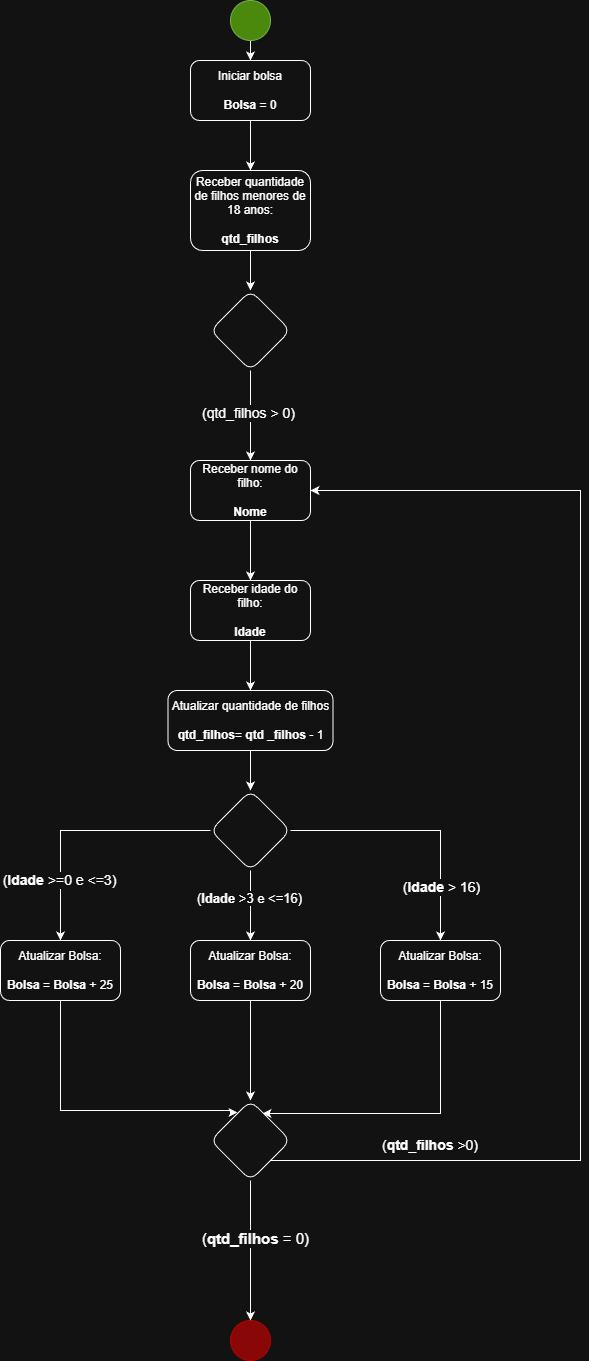

The diagram above was exported from draw.io. Its source (the exported page's mxGraphModel, read from the mxfile embedded in the PNG):
<mxGraphModel dx="1106" dy="615" grid="1" gridSize="10" guides="1" tooltips="1" connect="1" arrows="1" fold="1" page="1" pageScale="1" pageWidth="827" pageHeight="1169" math="0" shadow="0">
  <root>
    <mxCell id="0" />
    <mxCell id="1" parent="0" />
    <mxCell id="jeAFHESIqPqTRgxw0jnq-1" edge="1" parent="1" source="jeAFHESIqPqTRgxw0jnq-2" style="edgeStyle=orthogonalEdgeStyle;rounded=0;orthogonalLoop=1;jettySize=auto;html=1;" target="jeAFHESIqPqTRgxw0jnq-5">
      <mxGeometry relative="1" as="geometry" />
    </mxCell>
    <mxCell id="jeAFHESIqPqTRgxw0jnq-2" parent="1" style="ellipse;whiteSpace=wrap;html=1;aspect=fixed;fillColor=#60a917;fontColor=#ffffff;strokeColor=#2D7600;" value="" vertex="1">
      <mxGeometry height="40" width="40" x="360" as="geometry" />
    </mxCell>
    <mxCell id="jeAFHESIqPqTRgxw0jnq-3" parent="1" style="ellipse;whiteSpace=wrap;html=1;aspect=fixed;fillColor=light-dark(#60A917,#890707);fontColor=#ffffff;strokeColor=light-dark(#2D7600,#B10202);" value="" vertex="1">
      <mxGeometry height="40" width="40" x="360" y="1320" as="geometry" />
    </mxCell>
    <mxCell id="Zrkn9TWbqY4ak8vrzXyo-3" edge="1" parent="1" source="jeAFHESIqPqTRgxw0jnq-5" style="edgeStyle=orthogonalEdgeStyle;rounded=0;orthogonalLoop=1;jettySize=auto;html=1;" target="Zrkn9TWbqY4ak8vrzXyo-2" value="">
      <mxGeometry relative="1" as="geometry" />
    </mxCell>
    <mxCell id="jeAFHESIqPqTRgxw0jnq-5" parent="1" style="rounded=1;whiteSpace=wrap;html=1;" value="Iniciar bolsa&lt;br&gt;&lt;br&gt;&lt;b&gt;Bolsa&lt;/b&gt;&amp;nbsp;= 0" vertex="1">
      <mxGeometry height="60" width="120" x="320" y="60" as="geometry" />
    </mxCell>
    <mxCell id="Zrkn9TWbqY4ak8vrzXyo-5" edge="1" parent="1" source="Zrkn9TWbqY4ak8vrzXyo-2" style="edgeStyle=orthogonalEdgeStyle;rounded=0;orthogonalLoop=1;jettySize=auto;html=1;" target="Zrkn9TWbqY4ak8vrzXyo-4" value="">
      <mxGeometry relative="1" as="geometry" />
    </mxCell>
    <mxCell id="Zrkn9TWbqY4ak8vrzXyo-2" parent="1" style="whiteSpace=wrap;html=1;rounded=1;" value="Receber quantidade de filhos menores de 18 anos:&lt;br&gt;&lt;b&gt;&lt;br&gt;qtd_filhos&lt;/b&gt;" vertex="1">
      <mxGeometry height="80" width="120" x="320" y="170" as="geometry" />
    </mxCell>
    <mxCell id="Zrkn9TWbqY4ak8vrzXyo-7" edge="1" parent="1" source="Zrkn9TWbqY4ak8vrzXyo-4" style="edgeStyle=orthogonalEdgeStyle;rounded=0;orthogonalLoop=1;jettySize=auto;html=1;" target="Zrkn9TWbqY4ak8vrzXyo-6" value="">
      <mxGeometry relative="1" as="geometry" />
    </mxCell>
    <mxCell id="Zrkn9TWbqY4ak8vrzXyo-10" connectable="0" parent="Zrkn9TWbqY4ak8vrzXyo-7" style="edgeLabel;html=1;align=center;verticalAlign=middle;resizable=0;points=[];fontSize=14;" value="(qtd_filhos &amp;gt; 0)" vertex="1">
      <mxGeometry relative="1" x="-0.0667" y="-3" as="geometry">
        <mxPoint as="offset" />
      </mxGeometry>
    </mxCell>
    <mxCell id="Zrkn9TWbqY4ak8vrzXyo-4" parent="1" style="rhombus;whiteSpace=wrap;html=1;rounded=1;" value="" vertex="1">
      <mxGeometry height="80" width="80" x="340" y="290" as="geometry" />
    </mxCell>
    <mxCell id="Zrkn9TWbqY4ak8vrzXyo-12" edge="1" parent="1" source="Zrkn9TWbqY4ak8vrzXyo-6" style="edgeStyle=orthogonalEdgeStyle;rounded=0;orthogonalLoop=1;jettySize=auto;html=1;" target="Zrkn9TWbqY4ak8vrzXyo-11" value="">
      <mxGeometry relative="1" as="geometry" />
    </mxCell>
    <mxCell id="Zrkn9TWbqY4ak8vrzXyo-6" parent="1" style="whiteSpace=wrap;html=1;rounded=1;" value="Receber nome do filho:&lt;br&gt;&lt;br&gt;&lt;b&gt;Nome&lt;/b&gt;" vertex="1">
      <mxGeometry height="60" width="120" x="320" y="460" as="geometry" />
    </mxCell>
    <mxCell id="Zrkn9TWbqY4ak8vrzXyo-24" edge="1" parent="1" source="Zrkn9TWbqY4ak8vrzXyo-11" style="edgeStyle=orthogonalEdgeStyle;rounded=0;orthogonalLoop=1;jettySize=auto;html=1;" target="Zrkn9TWbqY4ak8vrzXyo-23" value="">
      <mxGeometry relative="1" as="geometry" />
    </mxCell>
    <mxCell id="Zrkn9TWbqY4ak8vrzXyo-11" parent="1" style="whiteSpace=wrap;html=1;rounded=1;" value="Receber idade do filho:&lt;br&gt;&lt;br&gt;&lt;b&gt;Idade&lt;/b&gt;" vertex="1">
      <mxGeometry height="60" width="120" x="320" y="580" as="geometry" />
    </mxCell>
    <mxCell id="Zrkn9TWbqY4ak8vrzXyo-16" edge="1" parent="1" source="Zrkn9TWbqY4ak8vrzXyo-13" style="edgeStyle=orthogonalEdgeStyle;rounded=0;orthogonalLoop=1;jettySize=auto;html=1;" target="Zrkn9TWbqY4ak8vrzXyo-15" value="">
      <mxGeometry relative="1" as="geometry" />
    </mxCell>
    <mxCell id="Zrkn9TWbqY4ak8vrzXyo-26" connectable="0" parent="Zrkn9TWbqY4ak8vrzXyo-16" style="edgeLabel;html=1;align=center;verticalAlign=middle;resizable=0;points=[];fontSize=14;" value="(&lt;b&gt;Idade&lt;/b&gt; &amp;gt; 16)" vertex="1">
      <mxGeometry relative="1" x="0.5846" as="geometry">
        <mxPoint as="offset" />
      </mxGeometry>
    </mxCell>
    <mxCell id="Zrkn9TWbqY4ak8vrzXyo-18" edge="1" parent="1" source="Zrkn9TWbqY4ak8vrzXyo-13" style="edgeStyle=orthogonalEdgeStyle;rounded=0;orthogonalLoop=1;jettySize=auto;html=1;" target="Zrkn9TWbqY4ak8vrzXyo-17" value="">
      <mxGeometry relative="1" as="geometry" />
    </mxCell>
    <mxCell id="Zrkn9TWbqY4ak8vrzXyo-21" connectable="0" parent="Zrkn9TWbqY4ak8vrzXyo-18" style="edgeLabel;html=1;align=center;verticalAlign=middle;resizable=0;points=[];" value="&lt;font style=&quot;font-size: 14px;&quot;&gt;(&lt;b&gt;Idade&lt;/b&gt; &amp;gt;=0 e &amp;lt;=3)&lt;/font&gt;" vertex="1">
      <mxGeometry relative="1" x="0.5308" y="-2" as="geometry">
        <mxPoint as="offset" />
      </mxGeometry>
    </mxCell>
    <mxCell id="Zrkn9TWbqY4ak8vrzXyo-20" edge="1" parent="1" source="Zrkn9TWbqY4ak8vrzXyo-13" style="edgeStyle=orthogonalEdgeStyle;rounded=0;orthogonalLoop=1;jettySize=auto;html=1;" target="Zrkn9TWbqY4ak8vrzXyo-19" value="">
      <mxGeometry relative="1" as="geometry" />
    </mxCell>
    <mxCell id="Zrkn9TWbqY4ak8vrzXyo-22" connectable="0" parent="Zrkn9TWbqY4ak8vrzXyo-20" style="edgeLabel;html=1;align=center;verticalAlign=middle;resizable=0;points=[];fontSize=13;" value="(&lt;b&gt;Idade &lt;/b&gt;&amp;gt;3 e &amp;lt;=16)" vertex="1">
      <mxGeometry relative="1" x="-0.2286" y="-2" as="geometry">
        <mxPoint as="offset" />
      </mxGeometry>
    </mxCell>
    <mxCell id="Zrkn9TWbqY4ak8vrzXyo-13" parent="1" style="rhombus;whiteSpace=wrap;html=1;rounded=1;" value="" vertex="1">
      <mxGeometry height="80" width="80" x="340" y="790" as="geometry" />
    </mxCell>
    <mxCell id="Zrkn9TWbqY4ak8vrzXyo-30" edge="1" parent="1" style="edgeStyle=orthogonalEdgeStyle;rounded=0;orthogonalLoop=1;jettySize=auto;html=1;entryX=0.65;entryY=0.175;entryDx=0;entryDy=0;entryPerimeter=0;">
      <mxGeometry relative="1" as="geometry">
        <Array as="points">
          <mxPoint x="570" y="1113" />
        </Array>
        <mxPoint x="570" y="999" as="sourcePoint" />
        <mxPoint x="392" y="1113" as="targetPoint" />
      </mxGeometry>
    </mxCell>
    <mxCell id="Zrkn9TWbqY4ak8vrzXyo-15" parent="1" style="whiteSpace=wrap;html=1;rounded=1;" value="Atualizar Bolsa:&lt;br&gt;&lt;br&gt;&lt;b&gt;Bolsa&lt;/b&gt;&amp;nbsp;=&amp;nbsp;&lt;b&gt;Bolsa&amp;nbsp;&lt;/b&gt;+ 15" vertex="1">
      <mxGeometry height="60" width="120" x="510" y="940" as="geometry" />
    </mxCell>
    <mxCell id="Zrkn9TWbqY4ak8vrzXyo-29" edge="1" parent="1" source="Zrkn9TWbqY4ak8vrzXyo-17" style="edgeStyle=orthogonalEdgeStyle;rounded=0;orthogonalLoop=1;jettySize=auto;html=1;entryX=0.338;entryY=0.15;entryDx=0;entryDy=0;entryPerimeter=0;" target="Zrkn9TWbqY4ak8vrzXyo-27">
      <mxGeometry relative="1" as="geometry">
        <Array as="points">
          <mxPoint x="190" y="1110" />
          <mxPoint x="360" y="1110" />
          <mxPoint x="360" y="1112" />
        </Array>
      </mxGeometry>
    </mxCell>
    <mxCell id="Zrkn9TWbqY4ak8vrzXyo-17" parent="1" style="whiteSpace=wrap;html=1;rounded=1;" value="Atualizar Bolsa:&lt;br&gt;&lt;br&gt;&lt;b&gt;Bolsa&lt;/b&gt; = &lt;b&gt;Bolsa &lt;/b&gt;+ 25" vertex="1">
      <mxGeometry height="60" width="120" x="130" y="940" as="geometry" />
    </mxCell>
    <mxCell id="Zrkn9TWbqY4ak8vrzXyo-28" edge="1" parent="1" source="Zrkn9TWbqY4ak8vrzXyo-19" style="edgeStyle=orthogonalEdgeStyle;rounded=0;orthogonalLoop=1;jettySize=auto;html=1;" target="Zrkn9TWbqY4ak8vrzXyo-27" value="">
      <mxGeometry relative="1" as="geometry" />
    </mxCell>
    <mxCell id="Zrkn9TWbqY4ak8vrzXyo-19" parent="1" style="whiteSpace=wrap;html=1;rounded=1;" value="Atualizar Bolsa:&lt;br&gt;&lt;br&gt;&lt;b&gt;Bolsa&lt;/b&gt;&amp;nbsp;=&amp;nbsp;&lt;b&gt;Bolsa&amp;nbsp;&lt;/b&gt;+ 20" vertex="1">
      <mxGeometry height="60" width="120" x="320" y="940" as="geometry" />
    </mxCell>
    <mxCell id="Zrkn9TWbqY4ak8vrzXyo-25" edge="1" parent="1" source="Zrkn9TWbqY4ak8vrzXyo-23" style="edgeStyle=orthogonalEdgeStyle;rounded=0;orthogonalLoop=1;jettySize=auto;html=1;" target="Zrkn9TWbqY4ak8vrzXyo-13">
      <mxGeometry relative="1" as="geometry" />
    </mxCell>
    <mxCell id="Zrkn9TWbqY4ak8vrzXyo-23" parent="1" style="whiteSpace=wrap;html=1;rounded=1;" value="Atualizar quantidade de filhos&lt;br&gt;&lt;br&gt;&lt;b&gt;qtd_filhos&lt;/b&gt;= &lt;b&gt;qtd _filhos &lt;/b&gt;- 1" vertex="1">
      <mxGeometry height="60" width="165" x="297.5" y="690" as="geometry" />
    </mxCell>
    <mxCell id="Zrkn9TWbqY4ak8vrzXyo-34" edge="1" parent="1" source="Zrkn9TWbqY4ak8vrzXyo-27" style="edgeStyle=orthogonalEdgeStyle;rounded=0;orthogonalLoop=1;jettySize=auto;html=1;" target="jeAFHESIqPqTRgxw0jnq-3">
      <mxGeometry relative="1" as="geometry" />
    </mxCell>
    <mxCell id="Zrkn9TWbqY4ak8vrzXyo-35" connectable="0" parent="Zrkn9TWbqY4ak8vrzXyo-34" style="edgeLabel;html=1;align=center;verticalAlign=middle;resizable=0;points=[];fontSize=15;" value="(&lt;b&gt;qtd_filhos&lt;/b&gt; = 0)" vertex="1">
      <mxGeometry relative="1" x="-0.1882" y="4" as="geometry">
        <mxPoint as="offset" />
      </mxGeometry>
    </mxCell>
    <mxCell id="Zrkn9TWbqY4ak8vrzXyo-36" edge="1" parent="1" source="Zrkn9TWbqY4ak8vrzXyo-27" style="edgeStyle=orthogonalEdgeStyle;rounded=0;orthogonalLoop=1;jettySize=auto;html=1;exitX=1;exitY=1;exitDx=0;exitDy=0;entryX=1;entryY=0.5;entryDx=0;entryDy=0;" target="Zrkn9TWbqY4ak8vrzXyo-6">
      <mxGeometry relative="1" as="geometry">
        <Array as="points">
          <mxPoint x="710" y="1160" />
          <mxPoint x="710" y="490" />
        </Array>
      </mxGeometry>
    </mxCell>
    <mxCell id="Zrkn9TWbqY4ak8vrzXyo-27" parent="1" style="rhombus;whiteSpace=wrap;html=1;rounded=1;" value="" vertex="1">
      <mxGeometry height="80" width="80" x="340" y="1100" as="geometry" />
    </mxCell>
    <mxCell id="Zrkn9TWbqY4ak8vrzXyo-37" parent="1" style="text;html=1;whiteSpace=wrap;strokeColor=none;fillColor=none;align=center;verticalAlign=middle;rounded=0;fontSize=14;" value="(&lt;b&gt;qtd_filhos &lt;/b&gt;&amp;gt;0)" vertex="1">
      <mxGeometry height="30" width="100" x="510" y="1130" as="geometry" />
    </mxCell>
  </root>
</mxGraphModel>